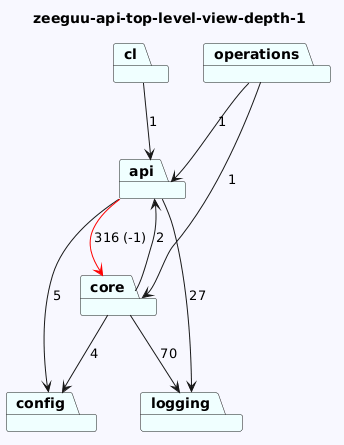

The diagram above was rendered by PlantUML. Its source (embedded in the PNG):
@startuml
skinparam backgroundColor GhostWhite
title zeeguu-api-top-level-view-depth-1
package "logging" #Azure
package "operations" #Azure
package "api" #Azure
package "core" #Azure
package "config" #Azure
package "cl" #Azure

"operations"-->"api"  : 1
"operations"-->"core"  : 1
"api"-->"config"  : 5
"api"-->"logging"  : 27
"api"-->"core" #Red : 316 (-1)
"core"-->"logging"  : 70
"core"-->"config"  : 4
"core"-->"api"  : 2

"cl"-->"api"  : 1
@enduml